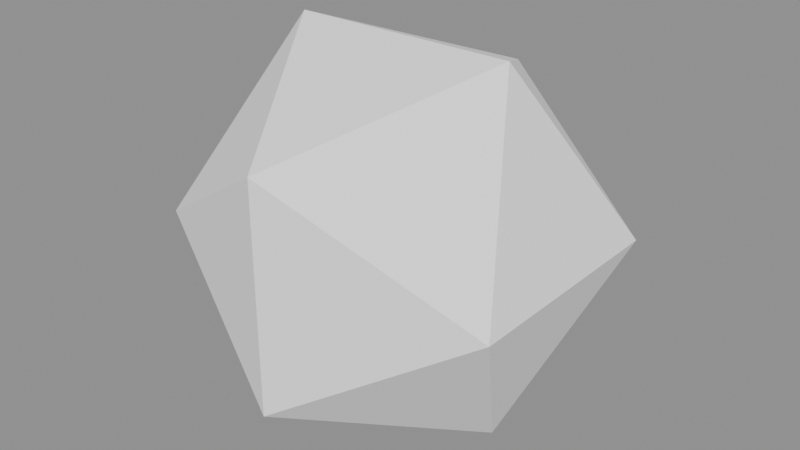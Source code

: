 # Source: background_part_015_v0.1.blend  (saved by Blender 5.2.45; exported with 4.5.12 LTS)
import bpy
from mathutils import Matrix  # noqa: F401  (used for matrix-valued properties, if any)

bpy.ops.wm.read_factory_settings(use_empty=True)
scene = bpy.context.scene
scene.name = 'Scene'

# ---- collections
col_background_part_015 = bpy.data.collections.new('background_part_015'); scene.collection.children.link(col_background_part_015)

# ---- materials (node trees are filled in below, after node groups)
mat_runtime___1__true__false__false__false = bpy.data.materials.new('Runtime_(-1, True, False, False, False)')

# ---- material node trees
mat_runtime___1__true__false__false__false.use_nodes = True; mat_runtime___1__true__false__false__false.node_tree.nodes.clear()
_N = mat_runtime___1__true__false__false__false.node_tree.nodes; _L = mat_runtime___1__true__false__false__false.node_tree.links
n0 = _N.new('ShaderNodeBsdfPrincipled'); n0.name = 'Principled BSDF'; n0.location = (-200, 100)
n0.inputs[2].default_value = 0.96
n0.inputs[10].default_value = 0.005
n1 = _N.new('ShaderNodeOutputMaterial'); n1.name = 'Material Output'; n1.location = (200, 100)
n2 = _N.new('ShaderNodeVertexColor'); n2.name = 'Color Attribute'; n2.location = (0, 0)
n2.layer_name = 'RuntimeColor'
n3 = _N.new('ShaderNodeObjectInfo'); n3.name = 'Object Info'; n3.location = (0, 0)
n4 = _N.new('ShaderNodeMixRGB'); n4.name = 'Mix (Legacy)'; n4.location = (0, 0)
n4.blend_type = 'MULTIPLY'
n4.inputs[0].default_value = 1.0
_L.new(n0.outputs[0], n1.inputs[0])
_L.new(n2.outputs[0], n4.inputs[1])
_L.new(n3.outputs[1], n4.inputs[2])
_L.new(n4.outputs[0], n0.inputs[0])
n1.is_active_output = True

# ---- meshes
me_runtimegeometry_844 = bpy.data.meshes.new('RuntimeGeometry_844')
me_runtimegeometry_844.from_pydata([(-0.08932, -0.0552, 0.0), (0.0, -0.08932, 0.0552), (-0.0552, 0.0, 0.08932), (0.0, -0.08932, 0.0552), (0.0552, 0.0, 0.08932), (-0.0552, 0.0, 0.08932), (0.0552, 0.0, 0.08932), (0.0, 0.08932, 0.0552), (-0.0552, 0.0, 0.08932), (0.0, 0.08932, 0.0552), (-0.08932, 0.0552, 0.0), (-0.0552, 0.0, 0.08932), (-0.08932, 0.0552, 0.0), (-0.08932, -0.0552, 0.0), (-0.0552, 0.0, 0.08932), (0.0, -0.08932, 0.0552), (0.08932, -0.0552, 0.0), (0.0552, 0.0, 0.08932), (-0.08932, -0.0552, 0.0), (0.0, -0.08932, -0.0552), (0.0, -0.08932, 0.0552), (-0.08932, 0.0552, 0.0), (-0.0552, 0.0, -0.08932), (-0.08932, -0.0552, 0.0), (0.0, 0.08932, 0.0552), (0.0, 0.08932, -0.0552), (-0.08932, 0.0552, 0.0), (0.0552, 0.0, 0.08932), (0.08932, 0.0552, 0.0), (0.0, 0.08932, 0.0552), (0.08932, -0.0552, 0.0), (0.0, -0.08932, -0.0552), (0.0552, 0.0, -0.08932), (0.0, -0.08932, -0.0552), (-0.0552, 0.0, -0.08932), (0.0552, 0.0, -0.08932), (-0.0552, 0.0, -0.08932), (0.0, 0.08932, -0.0552), (0.0552, 0.0, -0.08932), (0.0, 0.08932, -0.0552), (0.08932, 0.0552, 0.0), (0.0552, 0.0, -0.08932), (0.08932, 0.0552, 0.0), (0.08932, -0.0552, 0.0), (0.0552, 0.0, -0.08932), (0.08932, -0.0552, 0.0), (0.0, -0.08932, 0.0552), (0.0, -0.08932, -0.0552), (0.0, -0.08932, -0.0552), (-0.08932, -0.0552, 0.0), (-0.0552, 0.0, -0.08932), (-0.0552, 0.0, -0.08932), (-0.08932, 0.0552, 0.0), (0.0, 0.08932, -0.0552), (0.0, 0.08932, -0.0552), (0.0, 0.08932, 0.0552), (0.08932, 0.0552, 0.0), (0.08932, 0.0552, 0.0), (0.0552, 0.0, 0.08932), (0.08932, -0.0552, 0.0)], [], [(0, 1, 2), (3, 4, 5), (6, 7, 8), (9, 10, 11), (12, 13, 14), (15, 16, 17), (18, 19, 20), (21, 22, 23), (24, 25, 26), (27, 28, 29), (30, 31, 32), (33, 34, 35), (36, 37, 38), (39, 40, 41), (42, 43, 44), (45, 46, 47), (48, 49, 50), (51, 52, 53), (54, 55, 56), (57, 58, 59)])
_uv = me_runtimegeometry_844.uv_layers.new(name='RuntimeUV')
_uv.uv.foreach_set('vector', [0.5881, 0.5, 0.75, 0.6762, 0.5, 0.8238, 0.75, 0.6762, 1.0, 0.8238, 0.5, 0.8238, 0.0, 0.8238, 0.25, 0.6762, 0.5, 0.8238, 0.25, 0.6762, 0.4119, 0.5, 0.5, 0.8238, 0.4119, 0.5, 0.5881, 0.5, 0.5, 0.8238, 0.75, 0.6762, 0.9119, 0.5, 1.0, 0.8238, 0.5881, 0.5, 0.75, 0.3238, 0.75, 0.6762, 0.4119, 0.5, 0.5, 0.1762, 0.5881, 0.5, 0.25, 0.6762, 0.25, 0.3238, 0.4119, 0.5, 0.0, 0.8238, 0.0881, 0.5, 0.25, 0.6762, 0.9119, 0.5, 0.75, 0.3238, 1.0, 0.1762, 0.75, 0.3238, 0.5, 0.1762, 1.0, 0.1762, 0.5, 0.1762, 0.25, 0.3238, 0.0, 0.1762, 0.25, 0.3238, 0.0881, 0.5, 0.0, 0.1762, 1.088, 0.5, 0.9119, 0.5, 1.0, 0.1762, 0.9119, 0.5, 0.75, 0.6762, 0.75, 0.3238, 0.75, 0.3238, 0.5881, 0.5, 0.5, 0.1762, 0.5, 0.1762, 0.4119, 0.5, 0.25, 0.3238, 0.25, 0.3238, 0.25, 0.6762, 0.0881, 0.5, 1.088, 0.5, 1.0, 0.8238, 0.9119, 0.5])
_ca = me_runtimegeometry_844.color_attributes.new('RuntimeColor', 'FLOAT_COLOR', 'POINT')
_ca.data.foreach_set('color', [1.0, 1.0, 1.0, 1.0, 1.0, 1.0, 1.0, 1.0, 1.0, 1.0, 1.0, 1.0, 1.0, 1.0, 1.0, 1.0, 1.0, 1.0, 1.0, 1.0, 1.0, 1.0, 1.0, 1.0, 1.0, 1.0, 1.0, 1.0, 1.0, 1.0, 1.0, 1.0, 1.0, 1.0, 1.0, 1.0, 1.0, 1.0, 1.0, 1.0, 1.0, 1.0, 1.0, 1.0, 1.0, 1.0, 1.0, 1.0, 1.0, 1.0, 1.0, 1.0, 1.0, 1.0, 1.0, 1.0, 1.0, 1.0, 1.0, 1.0, 1.0, 1.0, 1.0, 1.0, 1.0, 1.0, 1.0, 1.0, 1.0, 1.0, 1.0, 1.0, 1.0, 1.0, 1.0, 1.0, 1.0, 1.0, 1.0, 1.0, 1.0, 1.0, 1.0, 1.0, 1.0, 1.0, 1.0, 1.0, 1.0, 1.0, 1.0, 1.0, 1.0, 1.0, 1.0, 1.0, 1.0, 1.0, 1.0, 1.0, 1.0, 1.0, 1.0, 1.0, 1.0, 1.0, 1.0, 1.0, 1.0, 1.0, 1.0, 1.0, 1.0, 1.0, 1.0, 1.0, 1.0, 1.0, 1.0, 1.0, 1.0, 1.0, 1.0, 1.0, 1.0, 1.0, 1.0, 1.0, 1.0, 1.0, 1.0, 1.0, 1.0, 1.0, 1.0, 1.0, 1.0, 1.0, 1.0, 1.0, 1.0, 1.0, 1.0, 1.0, 1.0, 1.0, 1.0, 1.0, 1.0, 1.0, 1.0, 1.0, 1.0, 1.0, 1.0, 1.0, 1.0, 1.0, 1.0, 1.0, 1.0, 1.0, 1.0, 1.0, 1.0, 1.0, 1.0, 1.0, 1.0, 1.0, 1.0, 1.0, 1.0, 1.0, 1.0, 1.0, 1.0, 1.0, 1.0, 1.0, 1.0, 1.0, 1.0, 1.0, 1.0, 1.0, 1.0, 1.0, 1.0, 1.0, 1.0, 1.0, 1.0, 1.0, 1.0, 1.0, 1.0, 1.0, 1.0, 1.0, 1.0, 1.0, 1.0, 1.0, 1.0, 1.0, 1.0, 1.0, 1.0, 1.0, 1.0, 1.0, 1.0, 1.0, 1.0, 1.0, 1.0, 1.0, 1.0, 1.0, 1.0, 1.0, 1.0, 1.0, 1.0, 1.0, 1.0, 1.0, 1.0, 1.0, 1.0, 1.0, 1.0, 1.0, 1.0, 1.0, 1.0, 1.0, 1.0, 1.0])
me_runtimegeometry_844.materials.append(mat_runtime___1__true__false__false__false)
me_runtimegeometry_844.update()
me_runtimegeometry_844.normals_split_custom_set([tuple(v) for v in zip(*[iter([-0.5774, -0.5774, 0.5774, -0.5774, -0.5774, 0.5774, -0.5774, -0.5774, 0.5774, 0.0, -0.3568, 0.9342, 0.0, -0.3568, 0.9342, 0.0, -0.3568, 0.9342, 0.0, 0.3568, 0.9342, 0.0, 0.3568, 0.9342, 0.0, 0.3568, 0.9342, -0.5774, 0.5774, 0.5774, -0.5774, 0.5774, 0.5774, -0.5774, 0.5774, 0.5774, -0.9342, 0.0, 0.3568, -0.9342, 0.0, 0.3568, -0.9342, 0.0, 0.3568, 0.5774, -0.5774, 0.5774, 0.5774, -0.5774, 0.5774, 0.5774, -0.5774, 0.5774, -0.3568, -0.9342, 0.0, -0.3568, -0.9342, 0.0, -0.3568, -0.9342, 0.0, -0.9342, 0.0, -0.3568, -0.9342, 0.0, -0.3568, -0.9342, 0.0, -0.3568, -0.3568, 0.9342, 0.0, -0.3568, 0.9342, 0.0, -0.3568, 0.9342, 0.0, 0.5774, 0.5774, 0.5774, 0.5774, 0.5774, 0.5774, 0.5774, 0.5774, 0.5774, 0.5774, -0.5774, -0.5774, 0.5774, -0.5774, -0.5774, 0.5774, -0.5774, -0.5774, 0.0, -0.3568, -0.9342, 0.0, -0.3568, -0.9342, 0.0, -0.3568, -0.9342, 0.0, 0.3568, -0.9342, 0.0, 0.3568, -0.9342, 0.0, 0.3568, -0.9342, 0.5774, 0.5774, -0.5774, 0.5774, 0.5774, -0.5774, 0.5774, 0.5774, -0.5774, 0.9342, 0.0, -0.3568, 0.9342, 0.0, -0.3568, 0.9342, 0.0, -0.3568, 0.3568, -0.9342, 0.0, 0.3568, -0.9342, 0.0, 0.3568, -0.9342, 0.0, -0.5774, -0.5774, -0.5774, -0.5774, -0.5774, -0.5774, -0.5774, -0.5774, -0.5774, -0.5774, 0.5774, -0.5774, -0.5774, 0.5774, -0.5774, -0.5774, 0.5774, -0.5774, 0.3568, 0.9342, 0.0, 0.3568, 0.9342, 0.0, 0.3568, 0.9342, 0.0, 0.9342, 0.0, 0.3568, 0.9342, 0.0, 0.3568, 0.9342, 0.0, 0.3568])] * 3)])

# ---- objects
ob_geometry = bpy.data.objects.new('Geometry', me_runtimegeometry_844)
ob_reference_root__keep_pivot = bpy.data.objects.new('REFERENCE_ROOT__KEEP_PIVOT', None)

# ---- transforms, parenting, visibility, modifiers, constraints
ob_geometry.parent = ob_reference_root__keep_pivot
ob_geometry.location = (0.0, 0.0, 0.0)
ob_geometry.material_slots[0].link = 'OBJECT'; ob_geometry.material_slots[0].material = mat_runtime___1__true__false__false__false
ob_reference_root__keep_pivot.location = (0.0, 0.0, 0.0)

# ---- collection membership
col_background_part_015.objects.link(ob_geometry)
col_background_part_015.objects.link(ob_reference_root__keep_pivot)

# ---- scene / render settings (as saved in the file)
scene.frame_start = 1; scene.frame_end = 250; scene.frame_set(1)
scene.render.engine = 'BLENDER_EEVEE_NEXT'
scene.render.bake_bias = 0.0
scene.render.bake_samples = 0
scene.render.compositor_device = 'GPU'
scene.eevee.use_volume_custom_range = False
scene.eevee.fast_gi_thickness_near = 0.1
scene.eevee.fast_gi_thickness_far = 0.0
scene.eevee.ray_tracing_options.screen_trace_thickness = 0.1
bpy.context.view_layer.update()

# ---- added for rendering (the .blend has no active camera and no usable light): camera, sun + grey world if the file has none
cam_auto = bpy.data.cameras.new('AutoCamera')
cam_auto.lens = 50.0
cam_auto.sensor_width = 36.0
cam_auto.clip_end = 1000.0
ob_auto_camera = bpy.data.objects.new('AutoCamera', cam_auto)
scene.collection.objects.link(ob_auto_camera)
ob_auto_camera.location = (0.286272, -0.343526, 0.229017)
ob_auto_camera.rotation_euler = (1.09748, -7.21219e-08, 0.694738)
scene.camera = ob_auto_camera
light_auto_sun = bpy.data.lights.new('AutoSun', 'SUN')
light_auto_sun.energy = 3.0
light_auto_sun.angle = 0.0523599
ob_auto_sun = bpy.data.objects.new('AutoSun', light_auto_sun)
scene.collection.objects.link(ob_auto_sun)
ob_auto_sun.rotation_euler = (0.872665, 0.174533, 0.523599)
if scene.world is None:
    world_auto = bpy.data.worlds.new('AutoWorld')
    world_auto.color = (0.3, 0.3, 0.3)
    scene.world = world_auto
bpy.context.view_layer.update()
